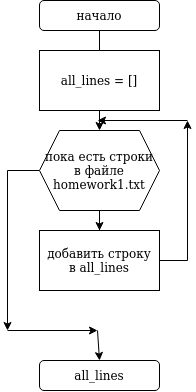

The diagram above was exported from draw.io. Its source (the exported page's mxGraphModel, read from the mxfile embedded in the PNG):
<mxGraphModel dx="794" dy="466" grid="1" gridSize="10" guides="1" tooltips="1" connect="1" arrows="1" fold="1" page="1" pageScale="1" pageWidth="827" pageHeight="1169" math="0" shadow="0">
  <root>
    <mxCell id="0" />
    <mxCell id="1" parent="0" />
    <mxCell id="Rfa8apUO0t4teAoU87N_-9" value="" style="edgeStyle=orthogonalEdgeStyle;rounded=0;orthogonalLoop=1;jettySize=auto;html=1;" edge="1" parent="1" source="Rfa8apUO0t4teAoU87N_-5" target="Rfa8apUO0t4teAoU87N_-7">
      <mxGeometry relative="1" as="geometry" />
    </mxCell>
    <mxCell id="Rfa8apUO0t4teAoU87N_-5" value="начало" style="rounded=1;whiteSpace=wrap;html=1;" vertex="1" parent="1">
      <mxGeometry x="342" y="30" width="120" height="30" as="geometry" />
    </mxCell>
    <mxCell id="Rfa8apUO0t4teAoU87N_-6" value="all_lines = []" style="rounded=0;whiteSpace=wrap;html=1;" vertex="1" parent="1">
      <mxGeometry x="342" y="80" width="120" height="60" as="geometry" />
    </mxCell>
    <mxCell id="Rfa8apUO0t4teAoU87N_-10" value="" style="edgeStyle=orthogonalEdgeStyle;rounded=0;orthogonalLoop=1;jettySize=auto;html=1;" edge="1" parent="1" source="Rfa8apUO0t4teAoU87N_-7" target="Rfa8apUO0t4teAoU87N_-8">
      <mxGeometry relative="1" as="geometry" />
    </mxCell>
    <mxCell id="Rfa8apUO0t4teAoU87N_-15" style="edgeStyle=orthogonalEdgeStyle;rounded=0;orthogonalLoop=1;jettySize=auto;html=1;" edge="1" parent="1" source="Rfa8apUO0t4teAoU87N_-7">
      <mxGeometry relative="1" as="geometry">
        <mxPoint x="310" y="360" as="targetPoint" />
      </mxGeometry>
    </mxCell>
    <mxCell id="Rfa8apUO0t4teAoU87N_-7" value="&lt;div&gt;пока есть строки&lt;/div&gt;&lt;div&gt;в файле &lt;br&gt;&lt;/div&gt;&lt;div&gt;homework1.txt&lt;br&gt;&lt;/div&gt;" style="shape=hexagon;perimeter=hexagonPerimeter2;whiteSpace=wrap;html=1;fixedSize=1;" vertex="1" parent="1">
      <mxGeometry x="342" y="160" width="120" height="80" as="geometry" />
    </mxCell>
    <mxCell id="Rfa8apUO0t4teAoU87N_-11" style="edgeStyle=orthogonalEdgeStyle;rounded=0;orthogonalLoop=1;jettySize=auto;html=1;" edge="1" parent="1" source="Rfa8apUO0t4teAoU87N_-8">
      <mxGeometry relative="1" as="geometry">
        <mxPoint x="489.9999999999998" y="150" as="targetPoint" />
      </mxGeometry>
    </mxCell>
    <mxCell id="Rfa8apUO0t4teAoU87N_-8" value="&lt;div&gt;добавить строку &lt;br&gt;&lt;/div&gt;&lt;div&gt;в all_lines&lt;br&gt;&lt;/div&gt;" style="rounded=0;whiteSpace=wrap;html=1;" vertex="1" parent="1">
      <mxGeometry x="342" y="260" width="120" height="60" as="geometry" />
    </mxCell>
    <mxCell id="Rfa8apUO0t4teAoU87N_-12" value="" style="endArrow=classic;html=1;rounded=0;" edge="1" parent="1">
      <mxGeometry width="50" height="50" relative="1" as="geometry">
        <mxPoint x="490" y="150" as="sourcePoint" />
        <mxPoint x="400" y="150" as="targetPoint" />
      </mxGeometry>
    </mxCell>
    <mxCell id="Rfa8apUO0t4teAoU87N_-14" value="all_lines" style="rounded=1;whiteSpace=wrap;html=1;" vertex="1" parent="1">
      <mxGeometry x="342" y="390" width="120" height="30" as="geometry" />
    </mxCell>
    <mxCell id="Rfa8apUO0t4teAoU87N_-16" value="" style="endArrow=classic;html=1;rounded=0;" edge="1" parent="1">
      <mxGeometry width="50" height="50" relative="1" as="geometry">
        <mxPoint x="310" y="360" as="sourcePoint" />
        <mxPoint x="400" y="360" as="targetPoint" />
      </mxGeometry>
    </mxCell>
    <mxCell id="Rfa8apUO0t4teAoU87N_-17" value="" style="endArrow=classic;html=1;rounded=0;entryX=0.5;entryY=0;entryDx=0;entryDy=0;" edge="1" parent="1" target="Rfa8apUO0t4teAoU87N_-14">
      <mxGeometry width="50" height="50" relative="1" as="geometry">
        <mxPoint x="400" y="360" as="sourcePoint" />
        <mxPoint x="430" y="260" as="targetPoint" />
      </mxGeometry>
    </mxCell>
  </root>
</mxGraphModel>